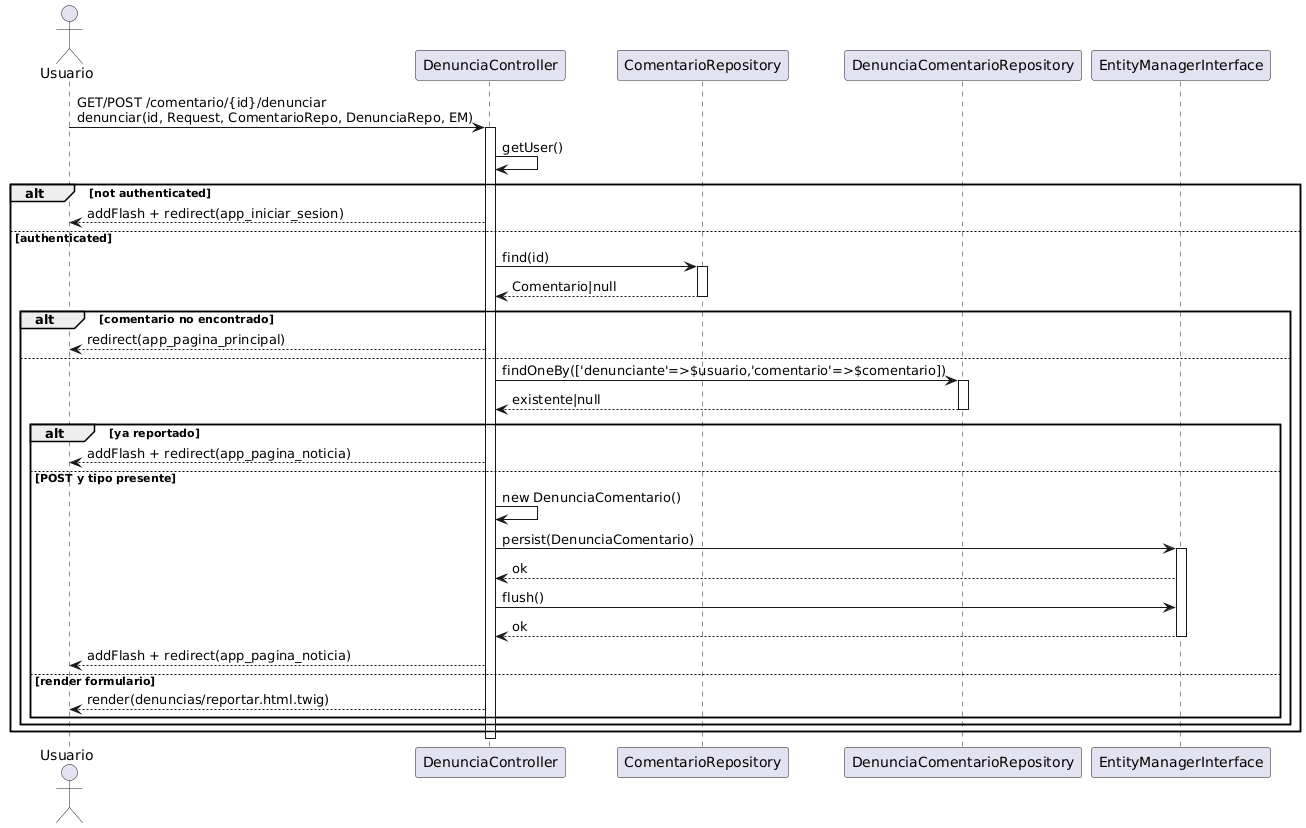

The diagram above was rendered by PlantUML. Its source (embedded in the PNG):
@startuml
actor Usuario
participant "DenunciaController" as DenunciaController
participant "ComentarioRepository" as ComentarioRepo
participant "DenunciaComentarioRepository" as DenunciaRepo
participant "EntityManagerInterface" as EM

Usuario -> DenunciaController : GET/POST /comentario/{id}/denunciar\ndenunciar(id, Request, ComentarioRepo, DenunciaRepo, EM)
activate DenunciaController
DenunciaController -> DenunciaController : getUser()
alt not authenticated
DenunciaController --> Usuario : addFlash + redirect(app_iniciar_sesion)
else authenticated
DenunciaController -> ComentarioRepo : find(id)
activate ComentarioRepo
ComentarioRepo --> DenunciaController : Comentario|null
deactivate ComentarioRepo
alt comentario no encontrado
DenunciaController --> Usuario : redirect(app_pagina_principal)
else
DenunciaController -> DenunciaRepo : findOneBy(['denunciante'=>$usuario,'comentario'=>$comentario])
activate DenunciaRepo
DenunciaRepo --> DenunciaController : existente|null
deactivate DenunciaRepo
alt ya reportado
DenunciaController --> Usuario : addFlash + redirect(app_pagina_noticia)
else POST y tipo presente
DenunciaController -> DenunciaController : new DenunciaComentario()
DenunciaController -> EM : persist(DenunciaComentario)
activate EM
EM --> DenunciaController : ok
DenunciaController -> EM : flush()
EM --> DenunciaController : ok
deactivate EM
DenunciaController --> Usuario : addFlash + redirect(app_pagina_noticia)
else render formulario
DenunciaController --> Usuario : render(denuncias/reportar.html.twig)
end
end
end
deactivate DenunciaController
@enduml